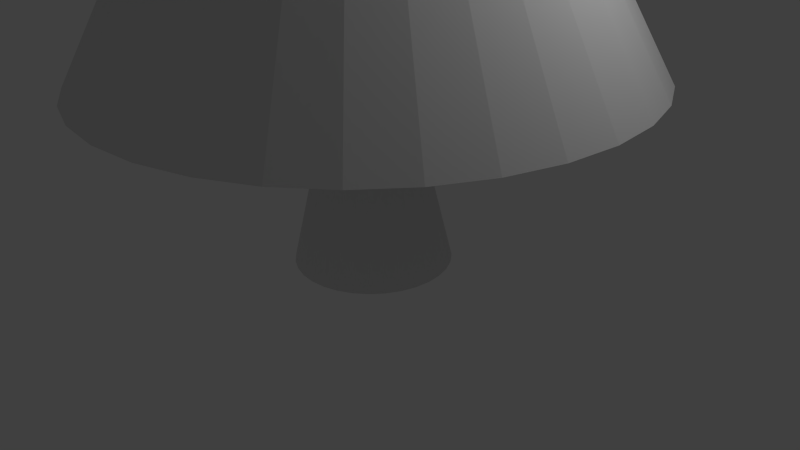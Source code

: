 # Source: tree.blend  (saved by Blender 2.74.0; exported with 4.5.12 LTS)
import bpy
from mathutils import Matrix  # noqa: F401  (used for matrix-valued properties, if any)

bpy.ops.wm.read_factory_settings(use_empty=True)
scene = bpy.context.scene
scene.name = 'Scene'

# ---- collections
col_collection_1 = bpy.data.collections.new('Collection 1'); scene.collection.children.link(col_collection_1)

# ---- world
world_world = bpy.data.worlds.new('World'); scene.world = world_world
world_world.color = (0.05088, 0.05088, 0.05088)
world_world.use_sun_shadow = False
world_world.sun_shadow_jitter_overblur = 0.0
world_world.cycles.sampling_method = 'MANUAL'
world_world.cycles.sample_map_resolution = 256

# ---- cameras
cam_camera = bpy.data.cameras.new('Camera')
cam_camera.clip_end = 100.0
cam_camera.lens = 35.0
cam_camera.sensor_width = 32.0
cam_camera.sensor_height = 18.0
cam_camera.ortho_scale = 7.314
cam_camera.dof.focus_distance = 0.0
cam_camera.dof.aperture_fstop = 128.0

# ---- lights
light_lamp = bpy.data.lights.new('Lamp', 'POINT')
light_lamp.transmission_factor = 0.0
light_lamp.cutoff_distance = 30.0
light_lamp.energy = 100.0
light_lamp.shadow_buffer_clip_start = 1.001
light_lamp.shadow_soft_size = 0.1
light_lamp.shadow_maximum_resolution = 0.006
light_lamp.use_absolute_resolution = True
light_lamp.cycles.use_multiple_importance_sampling = False

# ---- meshes
me_circle = bpy.data.meshes.new('Circle')
me_circle.from_pydata([(0.0, 1.0, 0.0), (-0.1951, 0.9808, 0.0), (-0.3827, 0.9239, 0.0), (-0.5556, 0.8315, 0.0), (-0.7071, 0.7071, 0.0), (-0.8315, 0.5556, 0.0), (-0.9239, 0.3827, 0.0), (-0.9808, 0.1951, 0.0), (-1.0, 7.55e-08, 0.0), (-0.9808, -0.1951, 0.0), (-0.9239, -0.3827, 0.0), (-0.8315, -0.5556, 0.0), (-0.7071, -0.7071, 0.0), (-0.5556, -0.8315, 0.0), (-0.3827, -0.9239, 0.0), (-0.1951, -0.9808, 0.0), (3.258e-07, -1.0, 0.0), (0.1951, -0.9808, 0.0), (0.3827, -0.9239, 0.0), (0.5556, -0.8315, 0.0), (0.7071, -0.7071, 0.0), (0.8315, -0.5556, 0.0), (0.9239, -0.3827, 0.0), (0.9808, -0.1951, 0.0), (1.0, 9.656e-07, 0.0), (0.9808, 0.1951, 0.0), (0.9239, 0.3827, 0.0), (0.8315, 0.5556, 0.0), (0.7071, 0.7071, 0.0), (0.5556, 0.8315, 0.0), (0.3827, 0.9239, 0.0), (0.1951, 0.9808, 0.0), (-6.865e-08, 0.4219, 2.437), (-0.0823, 0.4137, 2.437), (-0.1614, 0.3897, 2.437), (-0.2344, 0.3508, 2.437), (-0.2983, 0.2983, 2.437), (-0.3508, 0.2344, 2.437), (-0.3897, 0.1614, 2.437), (-0.4137, 0.0823, 2.437), (-0.4219, 1.966e-07, 2.437), (-0.4137, -0.0823, 2.437), (-0.3897, -0.1614, 2.437), (-0.3508, -0.2344, 2.437), (-0.2983, -0.2983, 2.437), (-0.2344, -0.3508, 2.437), (-0.1614, -0.3897, 2.437), (-0.0823, -0.4137, 2.437), (6.881e-08, -0.4219, 2.437), (0.0823, -0.4137, 2.437), (0.1614, -0.3897, 2.437), (0.2344, -0.3508, 2.437), (0.2983, -0.2983, 2.437), (0.3508, -0.2344, 2.437), (0.3897, -0.1614, 2.437), (0.4137, -0.0823, 2.437), (0.4219, 5.721e-07, 2.437), (0.4137, 0.0823, 2.437), (0.3897, 0.1614, 2.437), (0.3508, 0.2344, 2.437), (0.2983, 0.2983, 2.437), (0.2344, 0.3508, 2.437), (0.1614, 0.3897, 2.437), (0.0823, 0.4137, 2.437), (2.151e-07, 3.426, 2.437), (-0.6684, 3.36, 2.437), (-1.311, 3.165, 2.437), (-1.903, 2.849, 2.437), (-2.422, 2.422, 2.437), (-2.849, 1.903, 2.437), (-3.165, 1.311, 2.437), (-3.36, 0.6684, 2.437), (-3.426, -6.051e-07, 2.437), (-3.36, -0.6684, 2.437), (-3.165, -1.311, 2.437), (-2.849, -1.903, 2.437), (-2.422, -2.422, 2.437), (-1.903, -2.849, 2.437), (-1.311, -3.165, 2.437), (-0.6684, -3.36, 2.437), (1.331e-06, -3.426, 2.437), (0.6684, -3.36, 2.437), (1.311, -3.165, 2.437), (1.903, -2.849, 2.437), (2.422, -2.422, 2.437), (2.849, -1.903, 2.437), (3.165, -1.311, 2.437), (3.36, -0.6684, 2.437), (3.426, 2.444e-06, 2.437), (3.36, 0.6684, 2.437), (3.165, 1.311, 2.437), (2.849, 1.903, 2.437), (2.422, 2.422, 2.437), (1.903, 2.849, 2.437), (1.311, 3.165, 2.437), (0.6683, 3.36, 2.437), (1.166e-07, 1.331, 6.159), (-0.2597, 1.306, 6.159), (-0.5095, 1.23, 6.159), (-0.7396, 1.107, 6.159), (-0.9414, 0.9414, 6.159), (-1.107, 0.7396, 6.159), (-1.23, 0.5095, 6.159), (-1.306, 0.2597, 6.159), (-1.331, -3.928e-08, 6.159), (-1.306, -0.2597, 6.159), (-1.23, -0.5095, 6.159), (-1.107, -0.7396, 6.159), (-0.9414, -0.9414, 6.159), (-0.7396, -1.107, 6.159), (-0.5095, -1.23, 6.159), (-0.2597, -1.306, 6.159), (5.504e-07, -1.331, 6.159), (0.2597, -1.306, 6.159), (0.5095, -1.23, 6.159), (0.7396, -1.107, 6.159), (0.9414, -0.9414, 6.159), (1.107, -0.7396, 6.159), (1.23, -0.5095, 6.159), (1.306, -0.2597, 6.159), (1.331, 1.146e-06, 6.159), (1.306, 0.2597, 6.159), (1.23, 0.5095, 6.159), (1.107, 0.7396, 6.159), (0.9414, 0.9414, 6.159), (0.7396, 1.107, 6.159), (0.5095, 1.23, 6.159), (0.2597, 1.306, 6.159), (1.175e-07, 2.615, 6.159), (-0.5101, 2.564, 6.159), (-1.001, 2.416, 6.159), (-1.453, 2.174, 6.159), (-1.849, 1.849, 6.159), (-2.174, 1.453, 6.159), (-2.416, 1.001, 6.159), (-2.564, 0.5101, 6.159), (-2.615, -4.605e-07, 6.159), (-2.564, -0.5101, 6.159), (-2.416, -1.001, 6.159), (-2.174, -1.453, 6.159), (-1.849, -1.849, 6.159), (-1.453, -2.174, 6.159), (-1.001, -2.416, 6.159), (-0.5101, -2.564, 6.159), (9.695e-07, -2.615, 6.159), (0.5101, -2.564, 6.159), (1.001, -2.416, 6.159), (1.453, -2.174, 6.159), (1.849, -1.849, 6.159), (2.174, -1.453, 6.159), (2.416, -1.001, 6.159), (2.564, -0.5101, 6.159), (2.615, 1.867e-06, 6.159), (2.564, 0.5101, 6.159), (2.416, 1.001, 6.159), (2.174, 1.453, 6.159), (1.849, 1.849, 6.159), (1.453, 2.174, 6.159), (1.001, 2.416, 6.159), (0.5101, 2.564, 6.159), (5.758e-07, 0.977, 9.324), (-0.1906, 0.9583, 9.324), (-0.3739, 0.9027, 9.324), (-0.5428, 0.8124, 9.324), (-0.6909, 0.6909, 9.324), (-0.8124, 0.5428, 9.324), (-0.9027, 0.3739, 9.324), (-0.9583, 0.1906, 9.324), (-0.977, 1.924e-08, 9.324), (-0.9583, -0.1906, 9.324), (-0.9027, -0.3739, 9.324), (-0.8124, -0.5428, 9.324), (-0.6909, -0.6909, 9.324), (-0.5428, -0.8124, 9.324), (-0.3739, -0.9027, 9.324), (-0.1906, -0.9583, 9.324), (8.942e-07, -0.977, 9.324), (0.1906, -0.9583, 9.324), (0.3739, -0.9027, 9.324), (0.5428, -0.8124, 9.324), (0.6909, -0.6909, 9.324), (0.8124, -0.5428, 9.324), (0.9027, -0.3739, 9.324), (0.9583, -0.1906, 9.324), (0.977, 8.889e-07, 9.324), (0.9583, 0.1906, 9.324), (0.9027, 0.3739, 9.324), (0.8124, 0.5428, 9.324), (0.6909, 0.6909, 9.324), (0.5428, 0.8124, 9.324), (0.3739, 0.9027, 9.324), (0.1906, 0.9583, 9.324), (6.786e-07, 2.171, 9.324), (-0.4235, 2.129, 9.324), (-0.8306, 2.005, 9.324), (-1.206, 1.805, 9.324), (-1.535, 1.535, 9.324), (-1.805, 1.206, 9.324), (-2.005, 0.8306, 9.324), (-2.129, 0.4235, 9.324), (-2.171, -2.895e-07, 9.324), (-2.129, -0.4235, 9.324), (-2.005, -0.8306, 9.324), (-1.805, -1.206, 9.324), (-1.535, -1.535, 9.324), (-1.206, -1.805, 9.324), (-0.8306, -2.005, 9.324), (-0.4235, -2.129, 9.324), (1.386e-06, -2.171, 9.324), (0.4235, -2.129, 9.324), (0.8306, -2.005, 9.324), (1.206, -1.805, 9.324), (1.535, -1.535, 9.324), (1.805, -1.206, 9.324), (2.005, -0.8306, 9.324), (2.129, -0.4235, 9.324), (2.171, 1.643e-06, 9.324), (2.129, 0.4235, 9.324), (2.005, 0.8306, 9.324), (1.805, 1.206, 9.324), (1.535, 1.535, 9.324), (1.206, 1.805, 9.324), (0.8306, 2.005, 9.324), (0.4235, 2.129, 9.324), (5.215e-07, 2.086e-07, 14.16)], [], [(1, 0, 31, 30, 29, 28, 27, 26, 25, 24, 23, 22, 21, 20, 19, 18, 17, 16, 15, 14, 13, 12, 11, 10, 9, 8, 7, 6, 5, 4, 3, 2), (53, 54, 86, 85), (31, 0, 32, 63), (20, 21, 53, 52), (9, 10, 42, 41), (29, 30, 62, 61), (18, 19, 51, 50), (7, 8, 40, 39), (27, 28, 60, 59), (16, 17, 49, 48), (5, 6, 38, 37), (25, 26, 58, 57), (3, 4, 36, 35), (14, 15, 47, 46), (23, 24, 56, 55), (1, 2, 34, 33), (12, 13, 45, 44), (21, 22, 54, 53), (10, 11, 43, 42), (30, 31, 63, 62), (19, 20, 52, 51), (8, 9, 41, 40), (28, 29, 61, 60), (17, 18, 50, 49), (6, 7, 39, 38), (26, 27, 59, 58), (4, 5, 37, 36), (15, 16, 48, 47), (24, 25, 57, 56), (2, 3, 35, 34), (13, 14, 46, 45), (22, 23, 55, 54), (0, 1, 33, 32), (11, 12, 44, 43), (87, 88, 120, 119), (42, 43, 75, 74), (62, 63, 95, 94), (51, 52, 84, 83), (40, 41, 73, 72), (60, 61, 93, 92), (49, 50, 82, 81), (38, 39, 71, 70), (58, 59, 91, 90), (36, 37, 69, 68), (47, 48, 80, 79), (56, 57, 89, 88), (34, 35, 67, 66), (45, 46, 78, 77), (54, 55, 87, 86), (32, 33, 65, 64), (43, 44, 76, 75), (63, 32, 64, 95), (52, 53, 85, 84), (41, 42, 74, 73), (61, 62, 94, 93), (50, 51, 83, 82), (39, 40, 72, 71), (59, 60, 92, 91), (48, 49, 81, 80), (37, 38, 70, 69), (57, 58, 90, 89), (35, 36, 68, 67), (46, 47, 79, 78), (55, 56, 88, 87), (33, 34, 66, 65), (44, 45, 77, 76), (121, 122, 154, 153), (65, 66, 98, 97), (76, 77, 109, 108), (85, 86, 118, 117), (74, 75, 107, 106), (94, 95, 127, 126), (83, 84, 116, 115), (72, 73, 105, 104), (92, 93, 125, 124), (81, 82, 114, 113), (70, 71, 103, 102), (90, 91, 123, 122), (68, 69, 101, 100), (79, 80, 112, 111), (88, 89, 121, 120), (66, 67, 99, 98), (77, 78, 110, 109), (86, 87, 119, 118), (64, 65, 97, 96), (75, 76, 108, 107), (95, 64, 96, 127), (84, 85, 117, 116), (73, 74, 106, 105), (93, 94, 126, 125), (82, 83, 115, 114), (71, 72, 104, 103), (91, 92, 124, 123), (80, 81, 113, 112), (69, 70, 102, 101), (89, 90, 122, 121), (67, 68, 100, 99), (78, 79, 111, 110), (155, 156, 188, 187), (99, 100, 132, 131), (110, 111, 143, 142), (119, 120, 152, 151), (97, 98, 130, 129), (108, 109, 141, 140), (117, 118, 150, 149), (106, 107, 139, 138), (126, 127, 159, 158), (115, 116, 148, 147), (104, 105, 137, 136), (124, 125, 157, 156), (113, 114, 146, 145), (102, 103, 135, 134), (122, 123, 155, 154), (100, 101, 133, 132), (111, 112, 144, 143), (120, 121, 153, 152), (98, 99, 131, 130), (109, 110, 142, 141), (118, 119, 151, 150), (96, 97, 129, 128), (107, 108, 140, 139), (127, 96, 128, 159), (116, 117, 149, 148), (105, 106, 138, 137), (125, 126, 158, 157), (114, 115, 147, 146), (103, 104, 136, 135), (123, 124, 156, 155), (112, 113, 145, 144), (101, 102, 134, 133), (189, 190, 222, 221), (144, 145, 177, 176), (133, 134, 166, 165), (153, 154, 186, 185), (131, 132, 164, 163), (142, 143, 175, 174), (151, 152, 184, 183), (129, 130, 162, 161), (140, 141, 173, 172), (149, 150, 182, 181), (138, 139, 171, 170), (158, 159, 191, 190), (147, 148, 180, 179), (136, 137, 169, 168), (156, 157, 189, 188), (145, 146, 178, 177), (134, 135, 167, 166), (154, 155, 187, 186), (132, 133, 165, 164), (143, 144, 176, 175), (152, 153, 185, 184), (130, 131, 163, 162), (141, 142, 174, 173), (150, 151, 183, 182), (128, 129, 161, 160), (139, 140, 172, 171), (159, 128, 160, 191), (148, 149, 181, 180), (137, 138, 170, 169), (157, 158, 190, 189), (146, 147, 179, 178), (135, 136, 168, 167), (178, 179, 211, 210), (167, 168, 200, 199), (187, 188, 220, 219), (176, 177, 209, 208), (165, 166, 198, 197), (185, 186, 218, 217), (163, 164, 196, 195), (174, 175, 207, 206), (183, 184, 216, 215), (161, 162, 194, 193), (172, 173, 205, 204), (181, 182, 214, 213), (170, 171, 203, 202), (190, 191, 223, 222), (179, 180, 212, 211), (168, 169, 201, 200), (188, 189, 221, 220), (177, 178, 210, 209), (166, 167, 199, 198), (186, 187, 219, 218), (164, 165, 197, 196), (175, 176, 208, 207), (184, 185, 217, 216), (162, 163, 195, 194), (173, 174, 206, 205), (182, 183, 215, 214), (160, 161, 193, 192), (171, 172, 204, 203), (191, 160, 192, 223), (180, 181, 213, 212), (169, 170, 202, 201), (223, 192, 224), (212, 213, 224), (201, 202, 224), (221, 222, 224), (210, 211, 224), (199, 200, 224), (219, 220, 224), (208, 209, 224), (197, 198, 224), (217, 218, 224), (195, 196, 224), (206, 207, 224), (215, 216, 224), (193, 194, 224), (204, 205, 224), (213, 214, 224), (202, 203, 224), (222, 223, 224), (211, 212, 224), (200, 201, 224), (220, 221, 224), (209, 210, 224), (198, 199, 224), (218, 219, 224), (196, 197, 224), (207, 208, 224), (216, 217, 224), (194, 195, 224), (205, 206, 224), (214, 215, 224), (192, 193, 224), (203, 204, 224)])
me_circle.use_remesh_preserve_volume = False
me_circle.use_remesh_preserve_attributes = False
me_circle.use_mirror_vertex_groups = False
me_circle.update()

# ---- objects
ob_circle = bpy.data.objects.new('Circle', me_circle)
ob_lamp = bpy.data.objects.new('Lamp', light_lamp)
ob_camera = bpy.data.objects.new('Camera', cam_camera)

# ---- transforms, parenting, visibility, modifiers, constraints
ob_circle.location = (0.0, 0.0, 0.0)
ob_circle.lineart.crease_threshold = 0.0
ob_lamp.location = (4.076, 1.005, 5.904)
ob_lamp.rotation_euler = (0.6503, 0.05522, 1.866)
ob_lamp.lock_rotations_4d = False
ob_lamp.empty_display_type = 'ARROWS'
ob_lamp.color = (0.0, 0.0, 0.0, 0.0)
ob_lamp.lineart.crease_threshold = 0.0
ob_camera.location = (7.481, -6.508, 5.344)
ob_camera.rotation_euler = (1.109, 0.01082, 0.8149)
ob_camera.lock_rotations_4d = False
ob_camera.empty_display_type = 'ARROWS'
ob_camera.color = (0.0, 0.0, 0.0, 0.0)
ob_camera.display_type = 'WIRE'
ob_camera.lineart.crease_threshold = 0.0

# ---- collection membership
col_collection_1.objects.link(ob_circle)
col_collection_1.objects.link(ob_lamp)
col_collection_1.objects.link(ob_camera)

# ---- scene / render settings (as saved in the file)
scene.camera = ob_camera
scene.frame_start = 1; scene.frame_end = 250; scene.frame_set(1)
scene.render.engine = 'BLENDER_EEVEE_NEXT'
scene.render.resolution_percentage = 50
scene.render.dither_intensity = 0.0
scene.cycles.use_denoising = False
scene.cycles.samples = 10
scene.cycles.sampling_pattern = 'TABULATED_SOBOL'
scene.cycles.light_sampling_threshold = 0.0
scene.cycles.use_adaptive_sampling = False
scene.cycles.use_light_tree = False
scene.cycles.blur_glossy = 0.0
scene.cycles.pixel_filter_type = 'GAUSSIAN'
scene.cycles.sample_clamp_indirect = 0.0
scene.view_settings.view_transform = 'Standard'
bpy.context.view_layer.update()
